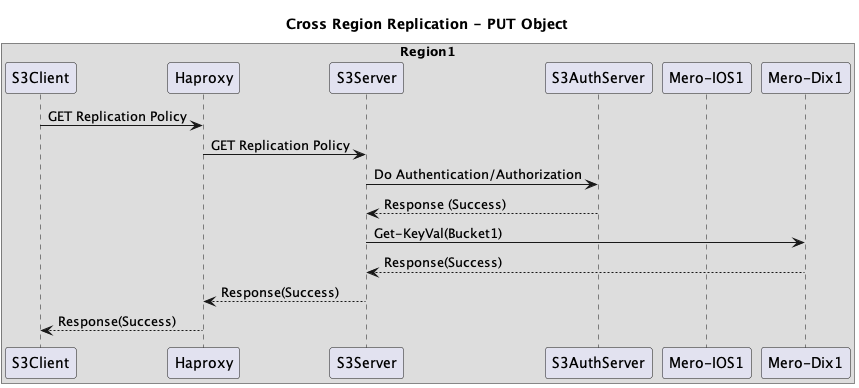

The diagram above was rendered by PlantUML. Its source (embedded in the PNG):
@startuml
title Cross Region Replication - PUT Object
box "Region1"
participant "S3Client"
participant "Haproxy"
participant "S3Server"
participant "S3AuthServer"
participant "Mero-IOS1"
participant "Mero-Dix1"
end box


"S3Client"->"Haproxy":GET Replication Policy
"Haproxy"->"S3Server":GET Replication Policy
"S3Server"->"S3AuthServer": Do Authentication/Authorization
"S3AuthServer"-->"S3Server": Response (Success)
"S3Server"->"Mero-Dix1":Get-KeyVal(Bucket1)
"S3Server"<--"Mero-Dix1": Response(Success)
"Haproxy"<--"S3Server": Response(Success)
"S3Client"<--"Haproxy": Response(Success)
@enduml